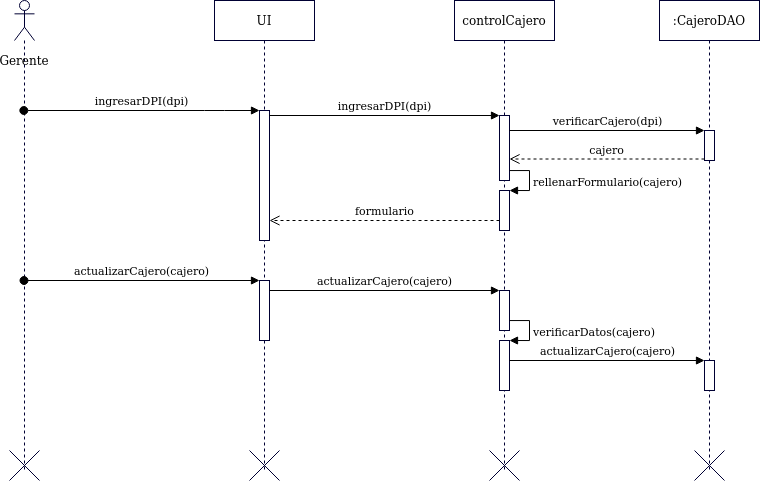

The diagram above was exported from draw.io. Its source (the exported page's mxGraphModel, read from the mxfile embedded in the PNG):
<mxGraphModel dx="1021" dy="535" grid="1" gridSize="10" guides="1" tooltips="1" connect="1" arrows="1" fold="1" page="1" pageScale="1" pageWidth="827" pageHeight="1169" math="0" shadow="0">
  <root>
    <mxCell id="0" />
    <mxCell id="1" parent="0" />
    <mxCell id="UQM2g9lAeEYijf9RlCGQ-164" value="" style="shape=umlLifeline;participant=umlActor;perimeter=lifelinePerimeter;whiteSpace=wrap;html=1;container=1;collapsible=0;recursiveResize=0;verticalAlign=top;spacingTop=36;outlineConnect=0;strokeColor=#000033;fillColor=#FFFFFF;" vertex="1" parent="1">
      <mxGeometry x="30" y="40" width="20" height="470" as="geometry" />
    </mxCell>
    <mxCell id="UQM2g9lAeEYijf9RlCGQ-252" value="Gerente" style="text;html=1;strokeColor=none;fillColor=none;align=center;verticalAlign=middle;whiteSpace=wrap;rounded=0;" vertex="1" parent="1">
      <mxGeometry x="20" y="90" width="40" height="20" as="geometry" />
    </mxCell>
    <mxCell id="UQM2g9lAeEYijf9RlCGQ-253" value="UI" style="shape=umlLifeline;perimeter=lifelinePerimeter;whiteSpace=wrap;html=1;container=1;collapsible=0;recursiveResize=0;outlineConnect=0;strokeColor=#000033;fillColor=#FFFFFF;" vertex="1" parent="1">
      <mxGeometry x="230" y="40" width="100" height="470" as="geometry" />
    </mxCell>
    <mxCell id="UQM2g9lAeEYijf9RlCGQ-259" value="" style="html=1;points=[];perimeter=orthogonalPerimeter;strokeColor=#000033;fillColor=#FFFFFF;" vertex="1" parent="UQM2g9lAeEYijf9RlCGQ-253">
      <mxGeometry x="45" y="110" width="10" height="130" as="geometry" />
    </mxCell>
    <mxCell id="UQM2g9lAeEYijf9RlCGQ-295" value="" style="html=1;points=[];perimeter=orthogonalPerimeter;strokeColor=#000033;fillColor=#FFFFFF;" vertex="1" parent="UQM2g9lAeEYijf9RlCGQ-253">
      <mxGeometry x="45" y="280" width="10" height="60" as="geometry" />
    </mxCell>
    <mxCell id="UQM2g9lAeEYijf9RlCGQ-260" value="ingresarDPI(dpi)" style="html=1;verticalAlign=bottom;startArrow=oval;endArrow=block;startSize=8;" edge="1" target="UQM2g9lAeEYijf9RlCGQ-259" parent="1" source="UQM2g9lAeEYijf9RlCGQ-164">
      <mxGeometry relative="1" as="geometry">
        <mxPoint x="215" y="150" as="sourcePoint" />
        <Array as="points">
          <mxPoint x="230" y="150" />
        </Array>
      </mxGeometry>
    </mxCell>
    <mxCell id="UQM2g9lAeEYijf9RlCGQ-261" value="controlCajero" style="shape=umlLifeline;perimeter=lifelinePerimeter;whiteSpace=wrap;html=1;container=1;collapsible=0;recursiveResize=0;outlineConnect=0;strokeColor=#000033;fillColor=#FFFFFF;" vertex="1" parent="1">
      <mxGeometry x="470" y="40" width="100" height="470" as="geometry" />
    </mxCell>
    <mxCell id="UQM2g9lAeEYijf9RlCGQ-288" value="" style="html=1;points=[];perimeter=orthogonalPerimeter;strokeColor=#000033;fillColor=#FFFFFF;" vertex="1" parent="UQM2g9lAeEYijf9RlCGQ-261">
      <mxGeometry x="45" y="115" width="10" height="65" as="geometry" />
    </mxCell>
    <mxCell id="UQM2g9lAeEYijf9RlCGQ-297" value="" style="html=1;points=[];perimeter=orthogonalPerimeter;strokeColor=#000033;fillColor=#FFFFFF;" vertex="1" parent="UQM2g9lAeEYijf9RlCGQ-261">
      <mxGeometry x="45" y="290" width="10" height="40" as="geometry" />
    </mxCell>
    <mxCell id="UQM2g9lAeEYijf9RlCGQ-302" value="" style="html=1;points=[];perimeter=orthogonalPerimeter;strokeColor=#000033;fillColor=#FFFFFF;" vertex="1" parent="UQM2g9lAeEYijf9RlCGQ-261">
      <mxGeometry x="45" y="340" width="10" height="50" as="geometry" />
    </mxCell>
    <mxCell id="UQM2g9lAeEYijf9RlCGQ-303" value="verificarDatos(cajero)" style="edgeStyle=orthogonalEdgeStyle;html=1;align=left;spacingLeft=2;endArrow=block;rounded=0;entryX=1;entryY=0;" edge="1" target="UQM2g9lAeEYijf9RlCGQ-302" parent="UQM2g9lAeEYijf9RlCGQ-261" source="UQM2g9lAeEYijf9RlCGQ-297">
      <mxGeometry relative="1" as="geometry">
        <mxPoint x="50" y="320" as="sourcePoint" />
        <Array as="points">
          <mxPoint x="75" y="320" />
          <mxPoint x="75" y="340" />
        </Array>
      </mxGeometry>
    </mxCell>
    <mxCell id="UQM2g9lAeEYijf9RlCGQ-310" value="" style="html=1;points=[];perimeter=orthogonalPerimeter;strokeColor=#000033;fillColor=#FFFFFF;" vertex="1" parent="UQM2g9lAeEYijf9RlCGQ-261">
      <mxGeometry x="45" y="190" width="10" height="40" as="geometry" />
    </mxCell>
    <mxCell id="UQM2g9lAeEYijf9RlCGQ-311" value="rellenarFormulario(cajero)" style="edgeStyle=orthogonalEdgeStyle;html=1;align=left;spacingLeft=2;endArrow=block;rounded=0;entryX=1;entryY=0;" edge="1" target="UQM2g9lAeEYijf9RlCGQ-310" parent="UQM2g9lAeEYijf9RlCGQ-261" source="UQM2g9lAeEYijf9RlCGQ-288">
      <mxGeometry relative="1" as="geometry">
        <mxPoint x="50" y="170" as="sourcePoint" />
        <Array as="points">
          <mxPoint x="75" y="170" />
          <mxPoint x="75" y="190" />
        </Array>
      </mxGeometry>
    </mxCell>
    <mxCell id="UQM2g9lAeEYijf9RlCGQ-304" value="" style="shape=umlDestroy;strokeColor=#000033;fillColor=#FFFFFF;" vertex="1" parent="UQM2g9lAeEYijf9RlCGQ-261">
      <mxGeometry x="35" y="450" width="30" height="30" as="geometry" />
    </mxCell>
    <mxCell id="UQM2g9lAeEYijf9RlCGQ-271" value="" style="shape=umlDestroy;strokeColor=#000033;fillColor=#FFFFFF;" vertex="1" parent="1">
      <mxGeometry x="25" y="490" width="30" height="30" as="geometry" />
    </mxCell>
    <mxCell id="UQM2g9lAeEYijf9RlCGQ-289" value="ingresarDPI(dpi)" style="html=1;verticalAlign=bottom;endArrow=block;entryX=0;entryY=0;" edge="1" target="UQM2g9lAeEYijf9RlCGQ-288" parent="1" source="UQM2g9lAeEYijf9RlCGQ-259">
      <mxGeometry relative="1" as="geometry">
        <mxPoint x="410" y="170" as="sourcePoint" />
      </mxGeometry>
    </mxCell>
    <mxCell id="UQM2g9lAeEYijf9RlCGQ-290" value="formulario" style="html=1;verticalAlign=bottom;endArrow=open;dashed=1;endSize=8;" edge="1" source="UQM2g9lAeEYijf9RlCGQ-310" parent="1" target="UQM2g9lAeEYijf9RlCGQ-259">
      <mxGeometry relative="1" as="geometry">
        <mxPoint x="410" y="246" as="targetPoint" />
        <Array as="points">
          <mxPoint x="440" y="260" />
        </Array>
      </mxGeometry>
    </mxCell>
    <mxCell id="UQM2g9lAeEYijf9RlCGQ-291" value=":CajeroDAO" style="shape=umlLifeline;perimeter=lifelinePerimeter;whiteSpace=wrap;html=1;container=1;collapsible=0;recursiveResize=0;outlineConnect=0;strokeColor=#000033;fillColor=#FFFFFF;" vertex="1" parent="1">
      <mxGeometry x="675" y="40" width="100" height="470" as="geometry" />
    </mxCell>
    <mxCell id="UQM2g9lAeEYijf9RlCGQ-292" value="" style="html=1;points=[];perimeter=orthogonalPerimeter;strokeColor=#000033;fillColor=#FFFFFF;" vertex="1" parent="UQM2g9lAeEYijf9RlCGQ-291">
      <mxGeometry x="45" y="130" width="10" height="30" as="geometry" />
    </mxCell>
    <mxCell id="UQM2g9lAeEYijf9RlCGQ-306" value="" style="html=1;points=[];perimeter=orthogonalPerimeter;strokeColor=#000033;fillColor=#FFFFFF;" vertex="1" parent="UQM2g9lAeEYijf9RlCGQ-291">
      <mxGeometry x="45" y="360" width="10" height="30" as="geometry" />
    </mxCell>
    <mxCell id="UQM2g9lAeEYijf9RlCGQ-305" value="" style="shape=umlDestroy;strokeColor=#000033;fillColor=#FFFFFF;" vertex="1" parent="UQM2g9lAeEYijf9RlCGQ-291">
      <mxGeometry x="35" y="450" width="30" height="30" as="geometry" />
    </mxCell>
    <mxCell id="UQM2g9lAeEYijf9RlCGQ-293" value="verificarCajero(dpi)" style="html=1;verticalAlign=bottom;endArrow=block;entryX=0;entryY=0;" edge="1" target="UQM2g9lAeEYijf9RlCGQ-292" parent="1" source="UQM2g9lAeEYijf9RlCGQ-288">
      <mxGeometry relative="1" as="geometry">
        <mxPoint x="610" y="170" as="sourcePoint" />
      </mxGeometry>
    </mxCell>
    <mxCell id="UQM2g9lAeEYijf9RlCGQ-294" value="cajero" style="html=1;verticalAlign=bottom;endArrow=open;dashed=1;endSize=8;exitX=0;exitY=0.95;" edge="1" source="UQM2g9lAeEYijf9RlCGQ-292" parent="1" target="UQM2g9lAeEYijf9RlCGQ-288">
      <mxGeometry relative="1" as="geometry">
        <mxPoint x="610" y="246" as="targetPoint" />
      </mxGeometry>
    </mxCell>
    <mxCell id="UQM2g9lAeEYijf9RlCGQ-296" value="actualizarCajero(cajero)" style="html=1;verticalAlign=bottom;startArrow=oval;endArrow=block;startSize=8;" edge="1" target="UQM2g9lAeEYijf9RlCGQ-295" parent="1">
      <mxGeometry relative="1" as="geometry">
        <mxPoint x="39.5" y="320" as="sourcePoint" />
      </mxGeometry>
    </mxCell>
    <mxCell id="UQM2g9lAeEYijf9RlCGQ-298" value="actualizarCajero(cajero)" style="html=1;verticalAlign=bottom;endArrow=block;entryX=0;entryY=0;" edge="1" target="UQM2g9lAeEYijf9RlCGQ-297" parent="1" source="UQM2g9lAeEYijf9RlCGQ-295">
      <mxGeometry relative="1" as="geometry">
        <mxPoint x="445" y="320" as="sourcePoint" />
      </mxGeometry>
    </mxCell>
    <mxCell id="UQM2g9lAeEYijf9RlCGQ-272" value="" style="shape=umlDestroy;strokeColor=#000033;fillColor=#FFFFFF;" vertex="1" parent="1">
      <mxGeometry x="265" y="490" width="30" height="30" as="geometry" />
    </mxCell>
    <mxCell id="UQM2g9lAeEYijf9RlCGQ-307" value="actualizarCajero(cajero)" style="html=1;verticalAlign=bottom;endArrow=block;entryX=0;entryY=0;" edge="1" target="UQM2g9lAeEYijf9RlCGQ-306" parent="1" source="UQM2g9lAeEYijf9RlCGQ-302">
      <mxGeometry relative="1" as="geometry">
        <mxPoint x="615" y="400" as="sourcePoint" />
      </mxGeometry>
    </mxCell>
  </root>
</mxGraphModel>